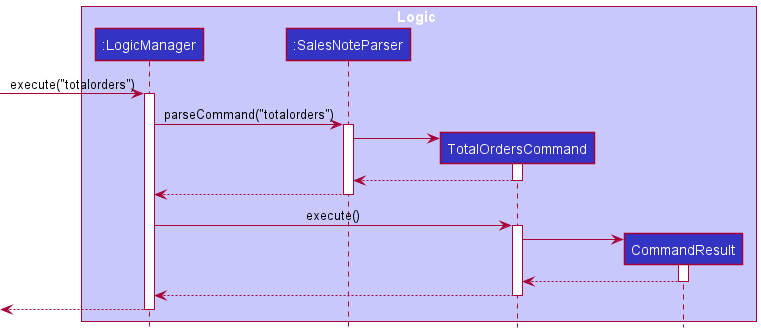

The diagram above was rendered by PlantUML. Its source (embedded in the PNG):
@startuml
!include style.puml

box Logic LOGIC_COLOR_T1
participant ":LogicManager" as LogicManager LOGIC_COLOR
participant ":SalesNoteParser" as SalesNoteParser LOGIC_COLOR
participant "TotalOrdersCommand" as TotalOrdersCommand LOGIC_COLOR
participant "CommandResult" as CommandResult LOGIC_COLOR
end box

[-> LogicManager : execute("totalorders")
activate LogicManager

LogicManager -> SalesNoteParser : parseCommand("totalorders")
activate SalesNoteParser

create TotalOrdersCommand
SalesNoteParser -> TotalOrdersCommand
activate TotalOrdersCommand

TotalOrdersCommand --> SalesNoteParser
deactivate TotalOrdersCommand

SalesNoteParser --> LogicManager
deactivate SalesNoteParser

LogicManager -> TotalOrdersCommand : execute()
activate TotalOrdersCommand

create CommandResult
TotalOrdersCommand -> CommandResult
activate CommandResult

CommandResult --> TotalOrdersCommand
deactivate CommandResult

TotalOrdersCommand --> LogicManager
deactivate TotalOrdersCommand

[<--LogicManager
deactivate LogicManager
@enduml